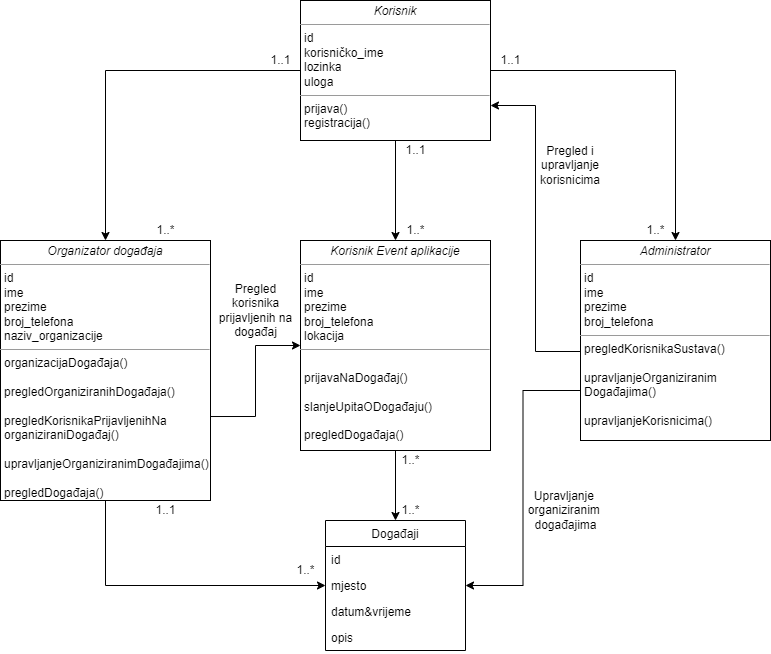

The diagram above was exported from draw.io. Its source (the exported page's mxGraphModel, read from the mxfile embedded in the PNG):
<mxGraphModel dx="1422" dy="914" grid="1" gridSize="10" guides="1" tooltips="1" connect="1" arrows="1" fold="1" page="1" pageScale="1" pageWidth="850" pageHeight="1100" background="#FFFFFF" math="0" shadow="0">
  <root>
    <mxCell id="0" />
    <mxCell id="1" parent="0" />
    <mxCell id="o32oiVhlekkgbMAaGyf2-26" style="edgeStyle=orthogonalEdgeStyle;rounded=0;orthogonalLoop=1;jettySize=auto;html=1;entryX=0.5;entryY=0;entryDx=0;entryDy=0;" parent="1" source="o32oiVhlekkgbMAaGyf2-5" target="o32oiVhlekkgbMAaGyf2-16" edge="1">
      <mxGeometry relative="1" as="geometry" />
    </mxCell>
    <mxCell id="o32oiVhlekkgbMAaGyf2-27" style="edgeStyle=orthogonalEdgeStyle;rounded=0;orthogonalLoop=1;jettySize=auto;html=1;entryX=0.5;entryY=0;entryDx=0;entryDy=0;" parent="1" source="o32oiVhlekkgbMAaGyf2-5" target="o32oiVhlekkgbMAaGyf2-6" edge="1">
      <mxGeometry relative="1" as="geometry" />
    </mxCell>
    <mxCell id="o32oiVhlekkgbMAaGyf2-28" style="edgeStyle=orthogonalEdgeStyle;rounded=0;orthogonalLoop=1;jettySize=auto;html=1;" parent="1" source="o32oiVhlekkgbMAaGyf2-5" target="o32oiVhlekkgbMAaGyf2-7" edge="1">
      <mxGeometry relative="1" as="geometry" />
    </mxCell>
    <mxCell id="o32oiVhlekkgbMAaGyf2-5" value="&lt;p style=&quot;margin: 0px ; margin-top: 4px ; text-align: center&quot;&gt;&lt;i&gt;Korisnik&lt;/i&gt;&lt;/p&gt;&lt;hr size=&quot;1&quot;&gt;&lt;p style=&quot;margin: 0px ; margin-left: 4px&quot;&gt;id&lt;/p&gt;&lt;p style=&quot;margin: 0px ; margin-left: 4px&quot;&gt;korisničko_ime&lt;/p&gt;&lt;p style=&quot;margin: 0px ; margin-left: 4px&quot;&gt;lozinka&lt;br&gt;&lt;/p&gt;&lt;p style=&quot;margin: 0px ; margin-left: 4px&quot;&gt;uloga&lt;/p&gt;&lt;hr size=&quot;1&quot;&gt;&lt;p style=&quot;margin: 0px ; margin-left: 4px&quot;&gt;prijava()&lt;br&gt;registracija()&lt;/p&gt;" style="verticalAlign=top;align=left;overflow=fill;fontSize=12;fontFamily=Helvetica;html=1;" parent="1" vertex="1">
      <mxGeometry x="320" y="200" width="190" height="140" as="geometry" />
    </mxCell>
    <mxCell id="Rtj6ZjzNNSNajxlMcIrN-2" style="edgeStyle=orthogonalEdgeStyle;rounded=0;orthogonalLoop=1;jettySize=auto;html=1;entryX=1;entryY=0.5;entryDx=0;entryDy=0;exitX=0;exitY=0.75;exitDx=0;exitDy=0;" edge="1" parent="1" source="o32oiVhlekkgbMAaGyf2-6" target="o32oiVhlekkgbMAaGyf2-23">
      <mxGeometry relative="1" as="geometry" />
    </mxCell>
    <mxCell id="Rtj6ZjzNNSNajxlMcIrN-3" style="edgeStyle=orthogonalEdgeStyle;rounded=0;orthogonalLoop=1;jettySize=auto;html=1;entryX=1;entryY=0.75;entryDx=0;entryDy=0;exitX=0.005;exitY=0.555;exitDx=0;exitDy=0;exitPerimeter=0;" edge="1" parent="1" source="o32oiVhlekkgbMAaGyf2-6" target="o32oiVhlekkgbMAaGyf2-5">
      <mxGeometry relative="1" as="geometry" />
    </mxCell>
    <mxCell id="o32oiVhlekkgbMAaGyf2-6" value="&lt;p style=&quot;margin: 0px ; margin-top: 4px ; text-align: center&quot;&gt;&lt;i&gt;Administrator&lt;/i&gt;&lt;/p&gt;&lt;hr size=&quot;1&quot;&gt;&lt;p style=&quot;margin: 0px ; margin-left: 4px&quot;&gt;id&lt;br&gt;ime&lt;/p&gt;&lt;p style=&quot;margin: 0px ; margin-left: 4px&quot;&gt;prezime&lt;/p&gt;&lt;p style=&quot;margin: 0px ; margin-left: 4px&quot;&gt;broj_telefona&lt;/p&gt;&lt;hr size=&quot;1&quot;&gt;&lt;p style=&quot;margin: 0px ; margin-left: 4px&quot;&gt;pregledKorisnikaSustava()&lt;br&gt;&lt;/p&gt;&lt;p style=&quot;margin: 0px ; margin-left: 4px&quot;&gt;&lt;br&gt;&lt;/p&gt;&lt;p style=&quot;margin: 0px ; margin-left: 4px&quot;&gt;&lt;span&gt;upravljanjeOrganiziranim&lt;/span&gt;&lt;br&gt;&lt;/p&gt;&lt;p style=&quot;margin: 0px 0px 0px 4px&quot;&gt;Događajima()&lt;/p&gt;&lt;p style=&quot;margin: 0px ; margin-left: 4px&quot;&gt;&lt;br&gt;&lt;/p&gt;&lt;p style=&quot;margin: 0px ; margin-left: 4px&quot;&gt;upravljanjeKorisnicima()&lt;/p&gt;" style="verticalAlign=top;align=left;overflow=fill;fontSize=12;fontFamily=Helvetica;html=1;" parent="1" vertex="1">
      <mxGeometry x="600" y="440" width="190" height="200" as="geometry" />
    </mxCell>
    <mxCell id="o32oiVhlekkgbMAaGyf2-29" style="edgeStyle=orthogonalEdgeStyle;rounded=0;orthogonalLoop=1;jettySize=auto;html=1;entryX=0.5;entryY=0;entryDx=0;entryDy=0;" parent="1" source="o32oiVhlekkgbMAaGyf2-7" target="o32oiVhlekkgbMAaGyf2-21" edge="1">
      <mxGeometry relative="1" as="geometry" />
    </mxCell>
    <mxCell id="o32oiVhlekkgbMAaGyf2-7" value="&lt;p style=&quot;margin: 0px ; margin-top: 4px ; text-align: center&quot;&gt;&lt;i&gt;Korisnik Event aplikacije&lt;/i&gt;&lt;/p&gt;&lt;hr size=&quot;1&quot;&gt;&lt;p style=&quot;margin: 0px ; margin-left: 4px&quot;&gt;id&lt;br&gt;ime&lt;/p&gt;&lt;p style=&quot;margin: 0px ; margin-left: 4px&quot;&gt;prezime&lt;/p&gt;&lt;p style=&quot;margin: 0px ; margin-left: 4px&quot;&gt;broj_telefona&lt;/p&gt;&lt;p style=&quot;margin: 0px ; margin-left: 4px&quot;&gt;lokacija&lt;/p&gt;&lt;hr size=&quot;1&quot;&gt;&lt;p style=&quot;margin: 0px ; margin-left: 4px&quot;&gt;&lt;br&gt;prijavaNaDogađaj()&lt;/p&gt;&lt;p style=&quot;margin: 0px ; margin-left: 4px&quot;&gt;&lt;br&gt;&lt;/p&gt;&lt;p style=&quot;margin: 0px ; margin-left: 4px&quot;&gt;slanjeUpitaODogađaju()&lt;/p&gt;&lt;p style=&quot;margin: 0px ; margin-left: 4px&quot;&gt;&lt;br&gt;&lt;/p&gt;&lt;p style=&quot;margin: 0px ; margin-left: 4px&quot;&gt;pregledDogađaja()&lt;/p&gt;" style="verticalAlign=top;align=left;overflow=fill;fontSize=12;fontFamily=Helvetica;html=1;" parent="1" vertex="1">
      <mxGeometry x="320" y="440" width="190" height="210" as="geometry" />
    </mxCell>
    <mxCell id="o32oiVhlekkgbMAaGyf2-30" style="edgeStyle=orthogonalEdgeStyle;rounded=0;orthogonalLoop=1;jettySize=auto;html=1;entryX=0;entryY=0.5;entryDx=0;entryDy=0;" parent="1" source="o32oiVhlekkgbMAaGyf2-16" target="o32oiVhlekkgbMAaGyf2-23" edge="1">
      <mxGeometry relative="1" as="geometry" />
    </mxCell>
    <mxCell id="Rtj6ZjzNNSNajxlMcIrN-4" style="edgeStyle=orthogonalEdgeStyle;rounded=0;orthogonalLoop=1;jettySize=auto;html=1;exitX=0.995;exitY=0.677;exitDx=0;exitDy=0;exitPerimeter=0;" edge="1" parent="1" source="o32oiVhlekkgbMAaGyf2-16" target="o32oiVhlekkgbMAaGyf2-7">
      <mxGeometry relative="1" as="geometry" />
    </mxCell>
    <mxCell id="o32oiVhlekkgbMAaGyf2-16" value="&lt;p style=&quot;margin: 0px ; margin-top: 4px ; text-align: center&quot;&gt;&lt;i&gt;Organizator događaja&lt;/i&gt;&lt;/p&gt;&lt;hr size=&quot;1&quot;&gt;&lt;p style=&quot;margin: 0px ; margin-left: 4px&quot;&gt;id&lt;br&gt;ime&lt;/p&gt;&lt;p style=&quot;margin: 0px ; margin-left: 4px&quot;&gt;prezime&lt;/p&gt;&lt;p style=&quot;margin: 0px ; margin-left: 4px&quot;&gt;broj_telefona&lt;/p&gt;&lt;p style=&quot;margin: 0px ; margin-left: 4px&quot;&gt;naziv_organizacije&lt;/p&gt;&lt;hr size=&quot;1&quot;&gt;&lt;p style=&quot;margin: 0px ; margin-left: 4px&quot;&gt;organizacijaDogađaja()&lt;/p&gt;&lt;p style=&quot;margin: 0px ; margin-left: 4px&quot;&gt;&lt;br&gt;pregledOrganiziranihDogađaja()&lt;/p&gt;&lt;p style=&quot;margin: 0px ; margin-left: 4px&quot;&gt;&lt;br&gt;&lt;/p&gt;&lt;p style=&quot;margin: 0px ; margin-left: 4px&quot;&gt;pregledKorisnikaPrijavljenihNa&lt;/p&gt;&lt;p style=&quot;margin: 0px ; margin-left: 4px&quot;&gt;organiziraniDogađaj()&lt;/p&gt;&lt;p style=&quot;margin: 0px ; margin-left: 4px&quot;&gt;&lt;br&gt;&lt;/p&gt;&lt;p style=&quot;margin: 0px ; margin-left: 4px&quot;&gt;upravljanjeOrganiziranimDogađajima()&lt;/p&gt;&lt;p style=&quot;margin: 0px ; margin-left: 4px&quot;&gt;&lt;br&gt;&lt;/p&gt;&lt;p style=&quot;margin: 0px ; margin-left: 4px&quot;&gt;pregledDogađaja()&lt;/p&gt;" style="verticalAlign=top;align=left;overflow=fill;fontSize=12;fontFamily=Helvetica;html=1;" parent="1" vertex="1">
      <mxGeometry x="20" y="440" width="210" height="260" as="geometry" />
    </mxCell>
    <mxCell id="o32oiVhlekkgbMAaGyf2-21" value="Događaji" style="swimlane;fontStyle=0;childLayout=stackLayout;horizontal=1;startSize=26;fillColor=none;horizontalStack=0;resizeParent=1;resizeParentMax=0;resizeLast=0;collapsible=1;marginBottom=0;" parent="1" vertex="1">
      <mxGeometry x="345" y="720" width="140" height="130" as="geometry" />
    </mxCell>
    <mxCell id="o32oiVhlekkgbMAaGyf2-22" value="id" style="text;strokeColor=none;fillColor=none;align=left;verticalAlign=top;spacingLeft=4;spacingRight=4;overflow=hidden;rotatable=0;points=[[0,0.5],[1,0.5]];portConstraint=eastwest;" parent="o32oiVhlekkgbMAaGyf2-21" vertex="1">
      <mxGeometry y="26" width="140" height="26" as="geometry" />
    </mxCell>
    <mxCell id="o32oiVhlekkgbMAaGyf2-23" value="mjesto" style="text;strokeColor=none;fillColor=none;align=left;verticalAlign=top;spacingLeft=4;spacingRight=4;overflow=hidden;rotatable=0;points=[[0,0.5],[1,0.5]];portConstraint=eastwest;" parent="o32oiVhlekkgbMAaGyf2-21" vertex="1">
      <mxGeometry y="52" width="140" height="26" as="geometry" />
    </mxCell>
    <mxCell id="o32oiVhlekkgbMAaGyf2-24" value="datum&amp;vrijeme" style="text;strokeColor=none;fillColor=none;align=left;verticalAlign=top;spacingLeft=4;spacingRight=4;overflow=hidden;rotatable=0;points=[[0,0.5],[1,0.5]];portConstraint=eastwest;" parent="o32oiVhlekkgbMAaGyf2-21" vertex="1">
      <mxGeometry y="78" width="140" height="26" as="geometry" />
    </mxCell>
    <mxCell id="o32oiVhlekkgbMAaGyf2-25" value="opis" style="text;strokeColor=none;fillColor=none;align=left;verticalAlign=top;spacingLeft=4;spacingRight=4;overflow=hidden;rotatable=0;points=[[0,0.5],[1,0.5]];portConstraint=eastwest;" parent="o32oiVhlekkgbMAaGyf2-21" vertex="1">
      <mxGeometry y="104" width="140" height="26" as="geometry" />
    </mxCell>
    <mxCell id="c_5I87kWqDkNRQxGk9B9-1" value="1..1" style="text;html=1;align=center;verticalAlign=middle;resizable=0;points=[];autosize=1;strokeColor=none;fillColor=none;" parent="1" vertex="1">
      <mxGeometry x="280" y="250" width="40" height="20" as="geometry" />
    </mxCell>
    <mxCell id="c_5I87kWqDkNRQxGk9B9-2" value="1..*" style="text;html=1;align=center;verticalAlign=middle;resizable=0;points=[];autosize=1;strokeColor=none;fillColor=none;" parent="1" vertex="1">
      <mxGeometry x="170" y="420" width="30" height="20" as="geometry" />
    </mxCell>
    <mxCell id="c_5I87kWqDkNRQxGk9B9-3" value="1..1" style="text;html=1;align=center;verticalAlign=middle;resizable=0;points=[];autosize=1;strokeColor=none;fillColor=none;" parent="1" vertex="1">
      <mxGeometry x="510" y="250" width="40" height="20" as="geometry" />
    </mxCell>
    <mxCell id="c_5I87kWqDkNRQxGk9B9-4" value="1..*" style="text;html=1;align=center;verticalAlign=middle;resizable=0;points=[];autosize=1;strokeColor=none;fillColor=none;" parent="1" vertex="1">
      <mxGeometry x="660" y="420" width="30" height="20" as="geometry" />
    </mxCell>
    <mxCell id="c_5I87kWqDkNRQxGk9B9-5" value="1..*" style="text;html=1;align=center;verticalAlign=middle;resizable=0;points=[];autosize=1;strokeColor=none;fillColor=none;" parent="1" vertex="1">
      <mxGeometry x="420" y="420" width="30" height="20" as="geometry" />
    </mxCell>
    <mxCell id="c_5I87kWqDkNRQxGk9B9-6" value="1..1" style="text;html=1;align=center;verticalAlign=middle;resizable=0;points=[];autosize=1;strokeColor=none;fillColor=none;" parent="1" vertex="1">
      <mxGeometry x="415" y="340" width="40" height="20" as="geometry" />
    </mxCell>
    <mxCell id="c_5I87kWqDkNRQxGk9B9-7" value="1..*" style="text;html=1;align=center;verticalAlign=middle;resizable=0;points=[];autosize=1;strokeColor=none;fillColor=none;" parent="1" vertex="1">
      <mxGeometry x="415" y="650" width="30" height="20" as="geometry" />
    </mxCell>
    <mxCell id="c_5I87kWqDkNRQxGk9B9-8" value="1..*" style="text;html=1;align=center;verticalAlign=middle;resizable=0;points=[];autosize=1;strokeColor=none;fillColor=none;" parent="1" vertex="1">
      <mxGeometry x="415" y="700" width="30" height="20" as="geometry" />
    </mxCell>
    <mxCell id="c_5I87kWqDkNRQxGk9B9-9" value="1..1" style="text;html=1;align=center;verticalAlign=middle;resizable=0;points=[];autosize=1;strokeColor=none;fillColor=none;" parent="1" vertex="1">
      <mxGeometry x="165" y="700" width="40" height="20" as="geometry" />
    </mxCell>
    <mxCell id="c_5I87kWqDkNRQxGk9B9-10" value="1..*" style="text;html=1;align=center;verticalAlign=middle;resizable=0;points=[];autosize=1;strokeColor=none;fillColor=none;" parent="1" vertex="1">
      <mxGeometry x="310" y="760" width="30" height="20" as="geometry" />
    </mxCell>
    <mxCell id="Rtj6ZjzNNSNajxlMcIrN-5" value="Pregled i upravljanje korisnicima" style="text;html=1;strokeColor=none;fillColor=none;align=center;verticalAlign=middle;whiteSpace=wrap;rounded=0;" vertex="1" parent="1">
      <mxGeometry x="560" y="350" width="60" height="30" as="geometry" />
    </mxCell>
    <mxCell id="Rtj6ZjzNNSNajxlMcIrN-6" value="Upravljanje &lt;br&gt;organiziranim &lt;br&gt;događajima" style="text;html=1;align=center;verticalAlign=middle;resizable=0;points=[];autosize=1;strokeColor=none;fillColor=none;" vertex="1" parent="1">
      <mxGeometry x="540" y="685" width="90" height="50" as="geometry" />
    </mxCell>
    <mxCell id="Rtj6ZjzNNSNajxlMcIrN-7" value="Pregled&lt;br&gt;korisnika&lt;br&gt;prijavljenih na&lt;br&gt;događaj" style="text;html=1;align=center;verticalAlign=middle;resizable=0;points=[];autosize=1;strokeColor=none;fillColor=none;" vertex="1" parent="1">
      <mxGeometry x="230" y="480" width="90" height="60" as="geometry" />
    </mxCell>
  </root>
</mxGraphModel>